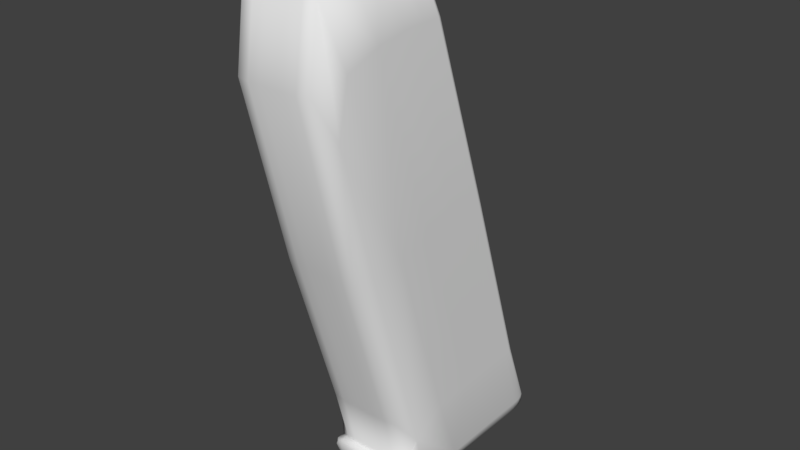 # Source: magazin.blend  (saved by Blender 2.79.0; exported with 4.5.12 LTS)
import bpy
from mathutils import Matrix  # noqa: F401  (used for matrix-valued properties, if any)

bpy.ops.wm.read_factory_settings(use_empty=True)
scene = bpy.context.scene
scene.name = 'Scene'

# ---- collections
col_collection_1 = bpy.data.collections.new('Collection 1'); scene.collection.children.link(col_collection_1)

# ---- world
world_world = bpy.data.worlds.new('World'); scene.world = world_world
world_world.color = (0.05088, 0.05088, 0.05088)
world_world.use_sun_shadow = False
world_world.sun_shadow_jitter_overblur = 0.0
world_world.cycles.sampling_method = 'MANUAL'

# ---- meshes
me_plane = bpy.data.meshes.new('Plane')
me_plane.from_pydata([(0.0172, 0.05584, -0.02491), (-0.004274, 0.0555, -0.02491), (0.03801, -0.07439, -0.02491), (0.06064, -0.07141, -0.02491), (-0.0282, -0.07469, -0.02491), (0.003061, -0.075, -0.02491), (-0.03838, 0.04995, -0.02491), (0.04134, -0.08428, -0.006228), (-0.04393, 0.1776, -0.006228), (-0.03268, -0.07384, -0.006228), (-0.02763, 0.1783, -0.006228), (-0.07734, 0.1674, -0.006228), (-0.01962, -0.08378, -0.006228), (0.06136, -0.0706, -0.006228), (0.007556, -0.0841, -0.006228), (-0.03157, -0.06848, -0.006228), (0.06529, -0.07834, -0.006228), (-0.06166, 0.04522, -0.006228), (0.01829, 0.05581, -0.006228), (0.01829, 0.05581, -0.01869), (-0.06015, 0.04506, -0.01869), (0.06494, -0.0773, -0.01869), (-0.03007, -0.06919, -0.01869), (0.007206, -0.08306, -0.01869), (0.06119, -0.07008, -0.01869), (-0.01959, -0.0828, -0.01869), (-0.07669, 0.1677, -0.01869), (-0.02763, 0.1783, -0.01869), (-0.03137, -0.07378, -0.01869), (-0.04393, 0.1776, -0.01869), (0.04099, -0.08324, -0.01869), (-0.02864, -0.08036, -0.01869), (-0.02669, -0.06862, -0.01869), (-0.02833, -0.06789, -0.006228), (-0.02944, -0.08123, -0.006228), (-0.0223, -0.07558, -0.02491), (-0.02442, 0.1783, -0.01869), (0.05715, -0.08323, -0.01869), (0.0575, -0.08427, -0.006228), (-0.02442, 0.1783, -0.006228), (0.05397, -0.07427, -0.02491), (0.01176, 0.05597, -0.02491), (-0.02228, 0.1782, -0.006228), (-0.02228, 0.1782, -0.01869), (0.06246, -0.0821, -0.01869), (0.06281, -0.08314, -0.006228), (0.05829, -0.07377, -0.02491), (0.01502, 0.05589, -0.02491), (0.0172, 0.05584, 0.02491), (-0.004273, 0.05551, 0.02491), (0.03801, -0.07439, 0.02491), (0.06064, -0.07141, 0.02491), (-0.0282, -0.07469, 0.02491), (0.003061, -0.075, 0.02491), (-0.03838, 0.04995, 0.02491), (0.04134, -0.08428, 0.006228), (-0.04393, 0.1776, 0.006228), (-0.03268, -0.07384, 0.006228), (-0.02763, 0.1783, 0.006228), (-0.07734, 0.1674, 0.006228), (-0.01962, -0.08378, 0.006228), (0.06136, -0.0706, 0.006228), (0.007556, -0.0841, 0.006228), (-0.03157, -0.06848, 0.006228), (0.06529, -0.07834, 0.006228), (-0.06166, 0.04522, 0.006228), (0.01829, 0.05581, 0.006228), (0.01829, 0.05581, 0.01869), (-0.06015, 0.04506, 0.01869), (0.06494, -0.0773, 0.01869), (-0.03007, -0.06919, 0.01869), (0.007206, -0.08306, 0.01869), (0.06119, -0.07008, 0.01869), (-0.01959, -0.0828, 0.01869), (-0.07669, 0.1677, 0.01869), (-0.02763, 0.1783, 0.01869), (-0.03137, -0.07378, 0.01869), (-0.04393, 0.1776, 0.01869), (0.04099, -0.08324, 0.01869), (-0.02864, -0.08036, 0.01869), (-0.02669, -0.06862, 0.01869), (-0.02833, -0.06789, 0.006228), (-0.02944, -0.08123, 0.006228), (-0.0223, -0.07558, 0.02491), (-0.02442, 0.1783, 0.01869), (0.05715, -0.08323, 0.01869), (0.0575, -0.08427, 0.006228), (-0.02442, 0.1783, 0.006228), (0.05397, -0.07427, 0.02491), (0.01176, 0.05597, 0.02491), (-0.02228, 0.1782, 0.006228), (-0.02228, 0.1782, 0.01869), (0.06246, -0.0821, 0.01869), (0.06281, -0.08314, 0.006228), (0.05829, -0.07377, 0.02491), (0.01502, 0.05589, 0.02491), (0.005994, -0.08053, -0.02336), (-0.05395, 0.04621, -0.02336), (-0.01241, 0.1476, -0.02336), (0.06096, -0.07015, -0.02336), (0.05618, -0.08047, -0.02336), (-0.03401, 0.1471, -0.02336), (0.04881, -0.0743, -0.02491), (-0.01395, -0.07539, -0.02491), (0.01802, 0.05582, -0.02336), (0.006662, 0.05588, -0.02491), (0.02612, -0.03801, -0.02491), (0.0478, -0.03717, -0.02491), (-0.02992, -0.07398, -0.02336), (-0.02813, -0.07851, -0.02336), (-0.02477, -0.07072, -0.02336), (0.04007, -0.08051, -0.02336), (-0.06679, 0.1383, -0.02336), (-0.009197, -0.04026, -0.02491), (0.02247, -0.0746, -0.02491), (-0.01973, 0.05386, -0.02491), (0.007556, -0.0841, 1.155e-08), (-0.06166, 0.04522, 3.427e-08), (-0.02228, 0.1782, -1.993e-08), (0.06136, -0.0706, -2.892e-08), (0.0575, -0.08427, -2.347e-08), (-0.04393, 0.1776, -4.61e-09), (0.01829, 0.05581, -2.393e-08), (-0.03268, -0.07384, 3.772e-08), (-0.02944, -0.08123, 3.693e-08), (-0.02833, -0.06789, 3.348e-08), (0.04134, -0.08428, -1.211e-08), (-0.07734, 0.1674, 2.086e-08), (0.0257, -0.08316, -0.01869), (0.05222, -0.08432, -0.006228), (-0.03277, 0.1781, -0.01869), (-0.05936, 0.1747, -0.006228), (-0.03124, -0.07048, -0.01869), (-0.03162, -0.07821, -0.006228), (-0.0116, 0.1476, -0.01869), (-0.08305, 0.1322, -0.006228), (-0.009291, -0.08397, -0.006228), (0.06383, -0.07362, -0.01869), (0.04881, -0.037, -0.006228), (-0.03421, -0.04005, -0.01869), (0.02606, -0.0842, -0.006228), (0.05187, -0.08328, -0.01869), (-0.03277, 0.1781, -0.006228), (-0.0592, 0.1747, -0.01869), (-0.03266, -0.06997, -0.006228), (-0.0305, -0.07758, -0.01869), (-0.0116, 0.1476, -0.006228), (-0.08186, 0.1324, -0.01869), (-0.009546, -0.08294, -0.01869), (0.06413, -0.07453, -0.006228), (0.04876, -0.03687, -0.01869), (-0.03585, -0.03946, -0.006228), (0.01829, 0.05581, -0.01246), (-0.06128, 0.04518, -0.01246), (0.05742, -0.08401, -0.01246), (-0.02792, -0.06807, -0.01246), (0.007469, -0.08384, -0.01246), (0.06132, -0.07047, -0.01246), (-0.02924, -0.08101, -0.01246), (-0.07718, 0.1675, -0.01246), (-0.02228, 0.1782, -0.01246), (-0.03236, -0.07382, -0.01246), (-0.04393, 0.1776, -0.01246), (0.04126, -0.08402, -0.01246), (-0.02025, -0.0805, -0.02336), (-0.02885, -0.07091, -0.02336), (-0.01962, -0.08378, 3.055e-08), (-0.03157, -0.06848, 3.586e-08), (-0.03119, -0.06866, -0.01246), (-0.01962, -0.08354, -0.01246), (-0.0252, -0.08211, -0.01869), (-0.02838, -0.0689, -0.01869), (-0.02995, -0.06818, -0.006228), (-0.02562, -0.08303, -0.006228), (-0.02579, -0.0754, -0.02491), (-0.01778, 0.1477, -0.02336), (0.06124, -0.07949, -0.02336), (0.04201, -0.03775, -0.02491), (-0.02763, 0.1783, -1.616e-08), (0.06281, -0.08314, -2.743e-08), (0.06273, -0.08288, -0.01246), (-0.02763, 0.1783, -0.01246), (-0.02576, 0.1783, -0.01869), (0.05972, -0.08291, -0.01869), (0.06007, -0.08395, -0.006228), (-0.02576, 0.1783, -0.006228), (0.05623, -0.07414, -0.02491), (0.01366, 0.05592, -0.02491), (-0.01456, 0.1477, -0.02336), (0.04556, -0.03771, -0.02491), (-0.02442, 0.1783, -1.844e-08), (-0.02442, 0.1783, -0.01246), (0.06369, -0.0753, -0.02336), (0.06529, -0.07834, -3.013e-08), (0.0652, -0.07808, -0.01246), (-0.02335, 0.1782, -0.006228), (-0.02335, 0.1782, -0.01869), (0.0645, -0.08037, -0.01869), (0.06485, -0.08141, -0.006228), (0.05986, -0.07292, -0.02491), (0.01611, 0.05586, -0.02491), (0.005994, -0.08053, 0.02336), (-0.05395, 0.04621, 0.02336), (-0.01241, 0.1476, 0.02336), (0.06096, -0.07015, 0.02336), (0.05618, -0.08047, 0.02336), (-0.03401, 0.1471, 0.02336), (0.04881, -0.0743, 0.02491), (-0.01395, -0.07539, 0.02491), (0.01802, 0.05582, 0.02336), (0.006662, 0.05588, 0.02491), (0.02612, -0.03801, 0.02491), (0.0478, -0.03717, 0.02491), (-0.02992, -0.07398, 0.02336), (-0.02813, -0.07851, 0.02336), (-0.02477, -0.07072, 0.02336), (0.04007, -0.08051, 0.02336), (-0.06679, 0.1383, 0.02336), (-0.009197, -0.04026, 0.02491), (0.02247, -0.0746, 0.02491), (-0.01973, 0.05386, 0.02491), (0.0257, -0.08316, 0.01869), (0.05222, -0.08432, 0.006228), (-0.03277, 0.1781, 0.01869), (-0.05936, 0.1747, 0.006228), (-0.03124, -0.07048, 0.01869), (-0.03162, -0.07821, 0.006228), (-0.0116, 0.1476, 0.01869), (-0.08305, 0.1322, 0.006228), (-0.009291, -0.08397, 0.006228), (0.06383, -0.07362, 0.01869), (0.04881, -0.037, 0.006228), (-0.03421, -0.04005, 0.01869), (0.02606, -0.0842, 0.006228), (0.05187, -0.08328, 0.01869), (-0.03277, 0.1781, 0.006228), (-0.0592, 0.1747, 0.01869), (-0.03266, -0.06997, 0.006228), (-0.0305, -0.07758, 0.01869), (-0.0116, 0.1476, 0.006228), (-0.08186, 0.1324, 0.01869), (-0.009546, -0.08294, 0.01869), (0.06413, -0.07453, 0.006228), (0.04876, -0.03687, 0.01869), (-0.03585, -0.03946, 0.006228), (0.01829, 0.05581, 0.01246), (-0.06128, 0.04518, 0.01246), (0.05742, -0.08401, 0.01246), (-0.02792, -0.06807, 0.01246), (0.007469, -0.08384, 0.01246), (0.06132, -0.07047, 0.01246), (-0.02924, -0.08101, 0.01246), (-0.07718, 0.1675, 0.01246), (-0.02228, 0.1782, 0.01246), (-0.03236, -0.07382, 0.01246), (-0.04393, 0.1776, 0.01246), (0.04126, -0.08402, 0.01246), (-0.02025, -0.0805, 0.02336), (-0.02885, -0.07091, 0.02336), (-0.03119, -0.06866, 0.01246), (-0.01962, -0.08354, 0.01246), (-0.0252, -0.08211, 0.01869), (-0.02838, -0.0689, 0.01869), (-0.02995, -0.06818, 0.006228), (-0.02562, -0.08303, 0.006228), (-0.02579, -0.0754, 0.02491), (-0.01778, 0.1477, 0.02336), (0.06124, -0.07949, 0.02336), (0.04201, -0.03775, 0.02491), (0.06273, -0.08288, 0.01246), (-0.02763, 0.1783, 0.01246), (-0.02576, 0.1783, 0.01869), (0.05972, -0.08291, 0.01869), (0.06007, -0.08395, 0.006228), (-0.02576, 0.1783, 0.006228), (0.05623, -0.07414, 0.02491), (0.01366, 0.05592, 0.02491), (-0.01456, 0.1477, 0.02336), (0.04556, -0.03771, 0.02491), (-0.02442, 0.1783, 0.01246), (0.06369, -0.0753, 0.02336), (0.0652, -0.07808, 0.01246), (-0.02335, 0.1782, 0.006228), (-0.02335, 0.1782, 0.01869), (0.0645, -0.08037, 0.01869), (0.06485, -0.08141, 0.006228), (0.05986, -0.07292, 0.02491), (0.01611, 0.05586, 0.02491), (-0.01077, -0.08054, -0.02336), (-0.07057, 0.1117, -0.02215), (0.06302, -0.07305, -0.02215), (-0.00413, 0.1238, -0.02215), (0.05093, -0.08051, -0.02336), (-0.02292, 0.1476, -0.02336), (-0.02531, -0.0515, -0.02392), (0.0485, -0.03688, -0.02336), (0.03692, -0.03778, -0.02491), (-0.02955, -0.07682, -0.02215), (-0.03004, -0.07153, -0.02215), (0.02472, -0.0805, -0.02336), (-0.04925, 0.1446, -0.02336), (0.01047, -0.03873, -0.02491), (0.02597, -0.08394, -0.01246), (0.05214, -0.08406, -0.01246), (-0.03277, 0.1781, -0.01246), (-0.05932, 0.1747, -0.01246), (-0.0323, -0.0701, -0.01246), (-0.03134, -0.07805, -0.01246), (-0.0116, 0.1476, -0.01246), (-0.08275, 0.1322, -0.01246), (-0.009355, -0.08371, -0.01246), (0.06406, -0.0743, -0.01246), (0.0488, -0.03697, -0.01246), (-0.03544, -0.03961, -0.01246), (-0.02514, -0.07997, -0.02336), (-0.02695, -0.07088, -0.02336), (-0.02956, -0.06836, -0.01246), (-0.02551, -0.0828, -0.01246), (-0.0159, 0.1477, -0.02336), (0.05867, -0.0802, -0.02336), (0.04401, -0.03777, -0.02491), (0.05998, -0.08369, -0.01246), (-0.02576, 0.1783, -0.01246), (-0.01348, 0.1477, -0.02336), (0.04678, -0.03752, -0.02491), (-0.02335, 0.1782, -0.01246), (0.06316, -0.07799, -0.02336), (0.06476, -0.08115, -0.01246), (-0.01077, -0.08054, 0.02336), (-0.07057, 0.1117, 0.02215), (0.06302, -0.07305, 0.02215), (-0.00413, 0.1238, 0.02215), (0.05093, -0.08051, 0.02336), (-0.02292, 0.1476, 0.02336), (-0.02531, -0.0515, 0.02392), (0.0485, -0.03688, 0.02336), (0.03692, -0.03778, 0.02491), (-0.02955, -0.07682, 0.02215), (-0.03004, -0.07153, 0.02215), (0.02472, -0.0805, 0.02336), (-0.04925, 0.1446, 0.02336), (0.01047, -0.03873, 0.02491), (-0.009291, -0.08397, 2.338e-08), (-0.08305, 0.1322, 3.194e-08), (0.06413, -0.07453, -3.004e-08), (-0.0116, 0.1476, -2.128e-08), (0.05222, -0.08432, -1.974e-08), (-0.03277, 0.1781, -1.253e-08), (-0.03585, -0.03946, 3.306e-08), (0.04881, -0.037, -2.682e-08), (-0.03162, -0.07821, 3.781e-08), (-0.03266, -0.06997, 3.697e-08), (0.02606, -0.0842, -1.397e-09), (-0.05936, 0.1747, 6.799e-09), (0.02597, -0.08394, 0.01246), (0.05214, -0.08406, 0.01246), (-0.03277, 0.1781, 0.01246), (-0.05932, 0.1747, 0.01246), (-0.0323, -0.0701, 0.01246), (-0.03134, -0.07805, 0.01246), (-0.0116, 0.1476, 0.01246), (-0.08275, 0.1322, 0.01246), (-0.009355, -0.08371, 0.01246), (0.06406, -0.0743, 0.01246), (0.0488, -0.03697, 0.01246), (-0.03544, -0.03961, 0.01246), (-0.02514, -0.07997, 0.02336), (-0.02695, -0.07088, 0.02336), (-0.02562, -0.08303, 3.46e-08), (-0.02995, -0.06818, 3.469e-08), (-0.02956, -0.06836, 0.01246), (-0.02551, -0.0828, 0.01246), (-0.0159, 0.1477, 0.02336), (0.05867, -0.0802, 0.02336), (0.04401, -0.03777, 0.02491), (-0.02576, 0.1783, -1.746e-08), (0.06007, -0.08395, -2.533e-08), (0.05998, -0.08369, 0.01246), (-0.02576, 0.1783, 0.01246), (-0.01348, 0.1477, 0.02336), (0.04678, -0.03752, 0.02491), (-0.02335, 0.1782, -1.919e-08), (-0.02335, 0.1782, 0.01246), (0.06316, -0.07799, 0.02336), (0.06485, -0.08141, -2.92e-08), (0.06476, -0.08115, 0.01246)], [], [(0, 107, 324, 200), (0, 200, 323, 98), (0, 98, 291, 104), (0, 104, 295, 107), (1, 106, 301, 115), (1, 115, 300, 101), (1, 101, 293, 105), (1, 105, 296, 106), (2, 111, 299, 114), (2, 114, 301, 106), (2, 106, 296, 102), (2, 102, 292, 111), (3, 192, 326, 199), (3, 199, 324, 107), (3, 107, 295, 99), (3, 99, 290, 192), (4, 165, 315, 174), (4, 174, 314, 109), (4, 109, 297, 108), (4, 108, 298, 165), (5, 96, 288, 103), (5, 103, 294, 113), (5, 113, 301, 114), (5, 114, 299, 96), (6, 113, 294, 97), (6, 97, 289, 112), (6, 112, 300, 115), (6, 115, 301, 113), (7, 140, 302, 163), (7, 163, 303, 129), (7, 129, 346, 126), (7, 126, 352, 140), (8, 142, 304, 162), (8, 162, 305, 131), (8, 131, 353, 121), (8, 121, 347, 142), (9, 144, 306, 161), (9, 161, 307, 133), (9, 133, 350, 123), (9, 123, 351, 144), (10, 185, 322, 181), (10, 181, 304, 142), (10, 142, 347, 178), (10, 178, 375, 185), (11, 131, 305, 159), (11, 159, 309, 135), (11, 135, 343, 127), (11, 127, 353, 131), (12, 173, 317, 169), (12, 169, 310, 136), (12, 136, 342, 166), (12, 166, 368, 173), (13, 149, 311, 157), (13, 157, 312, 138), (13, 138, 349, 119), (13, 119, 344, 149), (14, 136, 310, 156), (14, 156, 302, 140), (14, 140, 352, 116), (14, 116, 342, 136), (15, 172, 316, 168), (15, 168, 306, 144), (15, 144, 351, 167), (15, 167, 369, 172), (16, 198, 327, 194), (16, 194, 311, 149), (16, 149, 344, 193), (16, 193, 384, 198), (17, 135, 309, 153), (17, 153, 313, 151), (17, 151, 348, 117), (17, 117, 343, 135), (18, 138, 312, 152), (18, 152, 308, 146), (18, 146, 345, 122), (18, 122, 349, 138), (19, 150, 295, 104), (19, 104, 291, 134), (19, 134, 308, 152), (19, 152, 312, 150), (20, 147, 289, 97), (20, 97, 294, 139), (20, 139, 313, 153), (20, 153, 309, 147), (21, 197, 326, 192), (21, 192, 290, 137), (21, 137, 311, 194), (21, 194, 327, 197), (22, 171, 315, 165), (22, 165, 298, 132), (22, 132, 306, 168), (22, 168, 316, 171), (23, 148, 288, 96), (23, 96, 299, 128), (23, 128, 302, 156), (23, 156, 310, 148), (24, 137, 290, 99), (24, 99, 295, 150), (24, 150, 312, 157), (24, 157, 311, 137), (25, 170, 314, 164), (25, 164, 288, 148), (25, 148, 310, 169), (25, 169, 317, 170), (26, 143, 300, 112), (26, 112, 289, 147), (26, 147, 309, 159), (26, 159, 305, 143), (27, 182, 318, 175), (27, 175, 293, 130), (27, 130, 304, 181), (27, 181, 322, 182), (28, 132, 298, 108), (28, 108, 297, 145), (28, 145, 307, 161), (28, 161, 306, 132), (29, 130, 293, 101), (29, 101, 300, 143), (29, 143, 305, 162), (29, 162, 304, 130), (30, 128, 299, 111), (30, 111, 292, 141), (30, 141, 303, 163), (30, 163, 302, 128), (31, 145, 297, 109), (31, 109, 314, 170), (31, 170, 317, 158), (31, 158, 307, 145), (32, 139, 294, 110), (32, 110, 315, 171), (32, 171, 316, 155), (32, 155, 313, 139), (33, 151, 313, 155), (33, 155, 316, 172), (33, 172, 369, 125), (33, 125, 348, 151), (34, 133, 307, 158), (34, 158, 317, 173), (34, 173, 368, 124), (34, 124, 350, 133), (35, 110, 294, 103), (35, 103, 288, 164), (35, 164, 314, 174), (35, 174, 315, 110), (36, 196, 323, 188), (36, 188, 318, 182), (36, 182, 322, 191), (36, 191, 325, 196), (37, 141, 292, 100), (37, 100, 319, 183), (37, 183, 321, 154), (37, 154, 303, 141), (38, 129, 303, 154), (38, 154, 321, 184), (38, 184, 376, 120), (38, 120, 346, 129), (39, 195, 325, 191), (39, 191, 322, 185), (39, 185, 375, 190), (39, 190, 381, 195), (40, 100, 292, 102), (40, 102, 296, 177), (40, 177, 320, 186), (40, 186, 319, 100), (41, 177, 296, 105), (41, 105, 293, 175), (41, 175, 318, 187), (41, 187, 320, 177), (42, 146, 308, 160), (42, 160, 325, 195), (42, 195, 381, 118), (42, 118, 345, 146), (43, 134, 291, 98), (43, 98, 323, 196), (43, 196, 325, 160), (43, 160, 308, 134), (44, 183, 319, 176), (44, 176, 326, 197), (44, 197, 327, 180), (44, 180, 321, 183), (45, 184, 321, 180), (45, 180, 327, 198), (45, 198, 384, 179), (45, 179, 376, 184), (46, 176, 319, 186), (46, 186, 320, 189), (46, 189, 324, 199), (46, 199, 326, 176), (47, 189, 320, 187), (47, 187, 318, 188), (47, 188, 323, 200), (47, 200, 324, 189), (48, 287, 380, 212), (48, 212, 335, 209), (48, 209, 331, 203), (48, 203, 379, 287), (49, 220, 341, 211), (49, 211, 336, 210), (49, 210, 333, 206), (49, 206, 340, 220), (50, 219, 339, 216), (50, 216, 332, 207), (50, 207, 336, 211), (50, 211, 341, 219), (51, 286, 383, 280), (51, 280, 330, 204), (51, 204, 335, 212), (51, 212, 380, 286), (52, 265, 367, 258), (52, 258, 338, 213), (52, 213, 337, 214), (52, 214, 366, 265), (53, 208, 328, 201), (53, 201, 339, 219), (53, 219, 341, 218), (53, 218, 334, 208), (54, 202, 334, 218), (54, 218, 341, 220), (54, 220, 340, 217), (54, 217, 329, 202), (55, 256, 354, 233), (55, 233, 352, 126), (55, 126, 346, 222), (55, 222, 355, 256), (56, 255, 356, 235), (56, 235, 347, 121), (56, 121, 353, 224), (56, 224, 357, 255), (57, 254, 358, 237), (57, 237, 351, 123), (57, 123, 350, 226), (57, 226, 359, 254), (58, 270, 378, 274), (58, 274, 375, 178), (58, 178, 347, 235), (58, 235, 356, 270), (59, 252, 357, 224), (59, 224, 353, 127), (59, 127, 343, 228), (59, 228, 361, 252), (60, 260, 371, 264), (60, 264, 368, 166), (60, 166, 342, 229), (60, 229, 362, 260), (61, 250, 363, 242), (61, 242, 344, 119), (61, 119, 349, 231), (61, 231, 364, 250), (62, 249, 362, 229), (62, 229, 342, 116), (62, 116, 352, 233), (62, 233, 354, 249), (63, 259, 370, 263), (63, 263, 369, 167), (63, 167, 351, 237), (63, 237, 358, 259), (64, 281, 385, 285), (64, 285, 384, 193), (64, 193, 344, 242), (64, 242, 363, 281), (65, 246, 361, 228), (65, 228, 343, 117), (65, 117, 348, 244), (65, 244, 365, 246), (66, 245, 364, 231), (66, 231, 349, 122), (66, 122, 345, 239), (66, 239, 360, 245), (67, 209, 335, 243), (67, 243, 364, 245), (67, 245, 360, 227), (67, 227, 331, 209), (68, 202, 329, 240), (68, 240, 361, 246), (68, 246, 365, 232), (68, 232, 334, 202), (69, 280, 383, 284), (69, 284, 385, 281), (69, 281, 363, 230), (69, 230, 330, 280), (70, 258, 367, 262), (70, 262, 370, 259), (70, 259, 358, 225), (70, 225, 338, 258), (71, 201, 328, 241), (71, 241, 362, 249), (71, 249, 354, 221), (71, 221, 339, 201), (72, 204, 330, 230), (72, 230, 363, 250), (72, 250, 364, 243), (72, 243, 335, 204), (73, 257, 366, 261), (73, 261, 371, 260), (73, 260, 362, 241), (73, 241, 328, 257), (74, 217, 340, 236), (74, 236, 357, 252), (74, 252, 361, 240), (74, 240, 329, 217), (75, 266, 372, 271), (75, 271, 378, 270), (75, 270, 356, 223), (75, 223, 333, 266), (76, 213, 338, 225), (76, 225, 358, 254), (76, 254, 359, 238), (76, 238, 337, 213), (77, 206, 333, 223), (77, 223, 356, 255), (77, 255, 357, 236), (77, 236, 340, 206), (78, 216, 339, 221), (78, 221, 354, 256), (78, 256, 355, 234), (78, 234, 332, 216), (79, 214, 337, 238), (79, 238, 359, 251), (79, 251, 371, 261), (79, 261, 366, 214), (80, 215, 334, 232), (80, 232, 365, 248), (80, 248, 370, 262), (80, 262, 367, 215), (81, 248, 365, 244), (81, 244, 348, 125), (81, 125, 369, 263), (81, 263, 370, 248), (82, 251, 359, 226), (82, 226, 350, 124), (82, 124, 368, 264), (82, 264, 371, 251), (83, 208, 334, 215), (83, 215, 367, 265), (83, 265, 366, 257), (83, 257, 328, 208), (84, 277, 379, 283), (84, 283, 382, 279), (84, 279, 378, 271), (84, 271, 372, 277), (85, 205, 332, 234), (85, 234, 355, 247), (85, 247, 377, 272), (85, 272, 373, 205), (86, 247, 355, 222), (86, 222, 346, 120), (86, 120, 376, 273), (86, 273, 377, 247), (87, 279, 382, 282), (87, 282, 381, 190), (87, 190, 375, 274), (87, 274, 378, 279), (88, 207, 332, 205), (88, 205, 373, 275), (88, 275, 374, 268), (88, 268, 336, 207), (89, 210, 336, 268), (89, 268, 374, 276), (89, 276, 372, 266), (89, 266, 333, 210), (90, 253, 360, 239), (90, 239, 345, 118), (90, 118, 381, 282), (90, 282, 382, 253), (91, 203, 331, 227), (91, 227, 360, 253), (91, 253, 382, 283), (91, 283, 379, 203), (92, 267, 373, 272), (92, 272, 377, 269), (92, 269, 385, 284), (92, 284, 383, 267), (93, 269, 377, 273), (93, 273, 376, 179), (93, 179, 384, 285), (93, 285, 385, 269), (94, 275, 373, 267), (94, 267, 383, 286), (94, 286, 380, 278), (94, 278, 374, 275), (95, 276, 374, 278), (95, 278, 380, 287), (95, 287, 379, 277), (95, 277, 372, 276)])
me_plane.polygons.foreach_set('use_smooth', [True] * 384)
_uv = me_plane.uv_layers.new(name='UVMap')
_uv.uv.foreach_set('vector', [0.1533, 0.9543, 0.05161, 0.9646, 0.05146, 0.9632, 0.1538, 0.9525, 0.1533, 0.9543, 0.1538, 0.9525, 0.2482, 0.94, 0.2481, 0.9412, 0.1533, 0.9543, 0.2481, 0.9412, 0.2234, 0.9464, 0.1533, 0.9561, 0.1533, 0.9543, 0.1533, 0.9561, 0.05188, 0.9664, 0.05161, 0.9646, 0.158, 0.9306, 0.05528, 0.9407, 0.05775, 0.9236, 0.1599, 0.9144, 0.158, 0.9306, 0.1599, 0.9144, 0.2516, 0.9071, 0.2507, 0.921, 0.158, 0.9306, 0.2507, 0.921, 0.2494, 0.9311, 0.156, 0.9419, 0.158, 0.9306, 0.156, 0.9419, 0.05332, 0.9523, 0.05528, 0.9407, 0.01299, 0.9454, 0.005716, 0.9462, 0.009289, 0.9299, 0.01623, 0.9288, 0.01299, 0.9454, 0.01623, 0.9288, 0.05775, 0.9236, 0.05528, 0.9407, 0.01299, 0.9454, 0.05528, 0.9407, 0.05332, 0.9523, 0.01065, 0.9571, 0.01299, 0.9454, 0.01065, 0.9571, 0.003154, 0.958, 0.005716, 0.9462, 0.01134, 0.9704, 0.006693, 0.973, 0.003739, 0.9722, 0.009879, 0.9693, 0.01134, 0.9704, 0.009879, 0.9693, 0.05146, 0.9632, 0.05161, 0.9646, 0.01134, 0.9704, 0.05161, 0.9646, 0.05188, 0.9664, 0.01268, 0.9721, 0.01134, 0.9704, 0.01268, 0.9721, 0.009165, 0.974, 0.006693, 0.973, 0.02294, 0.8753, 0.02604, 0.8739, 0.02693, 0.8756, 0.02239, 0.8776, 0.02294, 0.8753, 0.02239, 0.8776, 0.01741, 0.8779, 0.01901, 0.8748, 0.02294, 0.8753, 0.01901, 0.8748, 0.02074, 0.8728, 0.02345, 0.8733, 0.02294, 0.8753, 0.02345, 0.8733, 0.02551, 0.8725, 0.02604, 0.8739, 0.01971, 0.9082, 0.01311, 0.9102, 0.01583, 0.8926, 0.02189, 0.8899, 0.01971, 0.9082, 0.02189, 0.8899, 0.05121, 0.8808, 0.06029, 0.9016, 0.01971, 0.9082, 0.06029, 0.9016, 0.05775, 0.9236, 0.01623, 0.9288, 0.01971, 0.9082, 0.01623, 0.9288, 0.009289, 0.9299, 0.01311, 0.9102, 0.1606, 0.8942, 0.06029, 0.9016, 0.05121, 0.8808, 0.1611, 0.8769, 0.1606, 0.8942, 0.1611, 0.8769, 0.2289, 0.8797, 0.2512, 0.8902, 0.1606, 0.8942, 0.2512, 0.8902, 0.2516, 0.9071, 0.1599, 0.9144, 0.1606, 0.8942, 0.1599, 0.9144, 0.05775, 0.9236, 0.06029, 0.9016, 0.7492, 0.3457, 0.7333, 0.3456, 0.7332, 0.3391, 0.7491, 0.3392, 0.7492, 0.3457, 0.7491, 0.3392, 0.7603, 0.3393, 0.7604, 0.3457, 0.7492, 0.3457, 0.7604, 0.3457, 0.7604, 0.3521, 0.7492, 0.3521, 0.7492, 0.3457, 0.7492, 0.3521, 0.7333, 0.3521, 0.7333, 0.3456, 0.2878, 0.9173, 0.2873, 0.9276, 0.2815, 0.9265, 0.2825, 0.917, 0.2878, 0.9173, 0.2825, 0.917, 0.2826, 0.9041, 0.2878, 0.9037, 0.2878, 0.9173, 0.2878, 0.9037, 0.2933, 0.9036, 0.2933, 0.9174, 0.2878, 0.9173, 0.2933, 0.9174, 0.2933, 0.928, 0.2873, 0.9276, 0.02457, 0.8565, 0.02867, 0.8569, 0.02787, 0.8633, 0.02407, 0.8629, 0.02457, 0.8565, 0.02407, 0.8629, 0.01959, 0.8628, 0.01977, 0.8562, 0.02457, 0.8565, 0.01977, 0.8562, 0.02017, 0.8495, 0.02511, 0.8498, 0.02457, 0.8565, 0.02511, 0.8498, 0.02935, 0.8502, 0.02867, 0.8569, 0.2865, 0.9328, 0.286, 0.9348, 0.2801, 0.9328, 0.2806, 0.9311, 0.2865, 0.9328, 0.2806, 0.9311, 0.2815, 0.9265, 0.2873, 0.9276, 0.2865, 0.9328, 0.2873, 0.9276, 0.2933, 0.928, 0.2933, 0.9339, 0.2865, 0.9328, 0.2933, 0.9339, 0.2933, 0.9361, 0.286, 0.9348, 0.2855, 0.8849, 0.2878, 0.9037, 0.2826, 0.9041, 0.2798, 0.8882, 0.2855, 0.8849, 0.2798, 0.8882, 0.2537, 0.8685, 0.256, 0.8624, 0.2855, 0.8849, 0.256, 0.8624, 0.2586, 0.8559, 0.2933, 0.8812, 0.2855, 0.8849, 0.2933, 0.8812, 0.2933, 0.9036, 0.2878, 0.9037, 0.6858, 0.3456, 0.6795, 0.3456, 0.6797, 0.3392, 0.6858, 0.3392, 0.6858, 0.3456, 0.6858, 0.3392, 0.6964, 0.3391, 0.6965, 0.3456, 0.6858, 0.3456, 0.6965, 0.3456, 0.6965, 0.3521, 0.6858, 0.3521, 0.6858, 0.3456, 0.6858, 0.3521, 0.6795, 0.3521, 0.6795, 0.3456, 0.01429, 0.991, 0.008857, 0.9916, 0.008368, 0.9846, 0.01362, 0.9841, 0.01429, 0.991, 0.01362, 0.9841, 0.05307, 0.9783, 0.05388, 0.985, 0.01429, 0.991, 0.05388, 0.985, 0.05479, 0.9917, 0.01521, 0.998, 0.01429, 0.991, 0.01521, 0.998, 0.009727, 0.9987, 0.008857, 0.9916, 0.714, 0.3456, 0.6965, 0.3456, 0.6964, 0.3391, 0.7139, 0.3391, 0.714, 0.3456, 0.7139, 0.3391, 0.7332, 0.3391, 0.7333, 0.3456, 0.714, 0.3456, 0.7333, 0.3456, 0.7333, 0.3521, 0.714, 0.3521, 0.714, 0.3456, 0.714, 0.3521, 0.6965, 0.3521, 0.6965, 0.3456, 0.03062, 0.8571, 0.0324, 0.8574, 0.03144, 0.8642, 0.02972, 0.8637, 0.03062, 0.8571, 0.02972, 0.8637, 0.02787, 0.8633, 0.02867, 0.8569, 0.03062, 0.8571, 0.02867, 0.8569, 0.02935, 0.8502, 0.03136, 0.8504, 0.03062, 0.8571, 0.03136, 0.8504, 0.03314, 0.8506, 0.0324, 0.8574, 0.004319, 0.9922, 0.0007472, 0.9925, 0.000303, 0.9853, 0.00389, 0.985, 0.004319, 0.9922, 0.00389, 0.985, 0.008368, 0.9846, 0.008857, 0.9916, 0.004319, 0.9922, 0.008857, 0.9916, 0.009727, 0.9987, 0.005154, 0.9993, 0.004319, 0.9922, 0.005154, 0.9993, 0.001583, 0.9997, 0.0007472, 0.9925, 0.1626, 0.8551, 0.256, 0.8624, 0.2537, 0.8685, 0.1623, 0.8618, 0.1626, 0.8551, 0.1623, 0.8618, 0.06668, 0.8654, 0.06692, 0.8585, 0.1626, 0.8551, 0.06692, 0.8585, 0.06691, 0.8517, 0.1627, 0.8484, 0.1626, 0.8551, 0.1627, 0.8484, 0.2586, 0.8559, 0.256, 0.8624, 0.1554, 0.9737, 0.05388, 0.985, 0.05307, 0.9783, 0.1546, 0.9672, 0.1554, 0.9737, 0.1546, 0.9672, 0.2521, 0.9521, 0.2549, 0.9586, 0.1554, 0.9737, 0.2549, 0.9586, 0.2577, 0.9652, 0.1563, 0.9802, 0.1554, 0.9737, 0.1563, 0.9802, 0.05479, 0.9917, 0.05388, 0.985, 0.1538, 0.9608, 0.05238, 0.9715, 0.05188, 0.9664, 0.1533, 0.9561, 0.1538, 0.9608, 0.1533, 0.9561, 0.2234, 0.9464, 0.2496, 0.9461, 0.1538, 0.9608, 0.2496, 0.9461, 0.2521, 0.9521, 0.1546, 0.9672, 0.1538, 0.9608, 0.1546, 0.9672, 0.05307, 0.9783, 0.05238, 0.9715, 0.1618, 0.8686, 0.2517, 0.8743, 0.2289, 0.8797, 0.1611, 0.8769, 0.1618, 0.8686, 0.1611, 0.8769, 0.05121, 0.8808, 0.06591, 0.8723, 0.1618, 0.8686, 0.06591, 0.8723, 0.06668, 0.8654, 0.1623, 0.8618, 0.1618, 0.8686, 0.1623, 0.8618, 0.2537, 0.8685, 0.2517, 0.8743, 0.004341, 0.978, 0.000766, 0.9779, 0.003739, 0.9722, 0.006693, 0.973, 0.004341, 0.978, 0.006693, 0.973, 0.009165, 0.974, 0.008569, 0.9777, 0.004341, 0.978, 0.008569, 0.9777, 0.008368, 0.9846, 0.00389, 0.985, 0.004341, 0.978, 0.00389, 0.985, 0.000303, 0.9853, 0.000766, 0.9779, 0.02836, 0.8699, 0.0299, 0.8709, 0.02693, 0.8756, 0.02604, 0.8739, 0.02836, 0.8699, 0.02604, 0.8739, 0.02551, 0.8725, 0.02677, 0.8694, 0.02836, 0.8699, 0.02677, 0.8694, 0.02787, 0.8633, 0.02972, 0.8637, 0.02836, 0.8699, 0.02972, 0.8637, 0.03144, 0.8642, 0.0299, 0.8709, 0.7136, 0.3325, 0.6961, 0.3326, 0.6947, 0.3271, 0.7123, 0.327, 0.7136, 0.3325, 0.7123, 0.327, 0.732, 0.3269, 0.733, 0.3325, 0.7136, 0.3325, 0.733, 0.3325, 0.7332, 0.3391, 0.7139, 0.3391, 0.7136, 0.3325, 0.7139, 0.3391, 0.6964, 0.3391, 0.6961, 0.3326, 0.01332, 0.9772, 0.008569, 0.9777, 0.009165, 0.974, 0.01268, 0.9721, 0.01332, 0.9772, 0.01268, 0.9721, 0.05188, 0.9664, 0.05238, 0.9715, 0.01332, 0.9772, 0.05238, 0.9715, 0.05307, 0.9783, 0.01362, 0.9841, 0.01332, 0.9772, 0.01362, 0.9841, 0.008368, 0.9846, 0.008569, 0.9777, 0.6857, 0.3328, 0.68, 0.3328, 0.6796, 0.3275, 0.6848, 0.3274, 0.6857, 0.3328, 0.6848, 0.3274, 0.6947, 0.3271, 0.6961, 0.3326, 0.6857, 0.3328, 0.6961, 0.3326, 0.6964, 0.3391, 0.6858, 0.3392, 0.6857, 0.3328, 0.6858, 0.3392, 0.6797, 0.3392, 0.68, 0.3328, 0.2753, 0.8914, 0.2775, 0.9047, 0.2516, 0.9071, 0.2512, 0.8902, 0.2753, 0.8914, 0.2512, 0.8902, 0.2289, 0.8797, 0.2517, 0.8743, 0.2753, 0.8914, 0.2517, 0.8743, 0.2537, 0.8685, 0.2798, 0.8882, 0.2753, 0.8914, 0.2798, 0.8882, 0.2826, 0.9041, 0.2775, 0.9047, 0.2752, 0.9295, 0.2749, 0.931, 0.2486, 0.9375, 0.2488, 0.9358, 0.2752, 0.9295, 0.2488, 0.9358, 0.2494, 0.9311, 0.2761, 0.9254, 0.2752, 0.9295, 0.2761, 0.9254, 0.2815, 0.9265, 0.2806, 0.9311, 0.2752, 0.9295, 0.2806, 0.9311, 0.2801, 0.9328, 0.2749, 0.931, 0.02369, 0.8691, 0.02677, 0.8694, 0.02551, 0.8725, 0.02345, 0.8733, 0.02369, 0.8691, 0.02345, 0.8733, 0.02074, 0.8728, 0.01993, 0.8692, 0.02369, 0.8691, 0.01993, 0.8692, 0.01959, 0.8628, 0.02407, 0.8629, 0.02369, 0.8691, 0.02407, 0.8629, 0.02787, 0.8633, 0.02677, 0.8694, 0.2773, 0.9166, 0.2761, 0.9254, 0.2494, 0.9311, 0.2507, 0.921, 0.2773, 0.9166, 0.2507, 0.921, 0.2516, 0.9071, 0.2775, 0.9047, 0.2773, 0.9166, 0.2775, 0.9047, 0.2826, 0.9041, 0.2825, 0.917, 0.2773, 0.9166, 0.2825, 0.917, 0.2815, 0.9265, 0.2761, 0.9254, 0.7489, 0.3327, 0.733, 0.3325, 0.732, 0.3269, 0.748, 0.327, 0.7489, 0.3327, 0.748, 0.327, 0.7594, 0.3272, 0.7602, 0.3329, 0.7489, 0.3327, 0.7602, 0.3329, 0.7603, 0.3393, 0.7491, 0.3392, 0.7489, 0.3327, 0.7491, 0.3392, 0.7332, 0.3391, 0.733, 0.3325, 0.01636, 0.8698, 0.01993, 0.8692, 0.02074, 0.8728, 0.01901, 0.8748, 0.676, 0.3325, 0.6761, 0.3272, 0.6796, 0.3275, 0.68, 0.3328, 0.676, 0.3325, 0.68, 0.3328, 0.6797, 0.3392, 0.6754, 0.339, 0.01636, 0.8698, 0.0157, 0.8629, 0.01959, 0.8628, 0.01993, 0.8692, 0.03153, 0.872, 0.06591, 0.8723, 0.05121, 0.8808, 0.02809, 0.8778, 0.03153, 0.872, 0.02809, 0.8778, 0.02693, 0.8756, 0.0299, 0.8709, 0.03153, 0.872, 0.0299, 0.8709, 0.03144, 0.8642, 0.03322, 0.8647, 0.03153, 0.872, 0.03322, 0.8647, 0.06668, 0.8654, 0.06591, 0.8723, 0.03421, 0.8577, 0.06692, 0.8585, 0.06668, 0.8654, 0.03322, 0.8647, 0.03421, 0.8577, 0.03322, 0.8647, 0.03144, 0.8642, 0.0324, 0.8574, 0.03421, 0.8577, 0.0324, 0.8574, 0.03314, 0.8506, 0.03491, 0.8508, 0.03421, 0.8577, 0.03491, 0.8508, 0.06691, 0.8517, 0.06692, 0.8585, 0.01575, 0.8561, 0.01977, 0.8562, 0.01959, 0.8628, 0.0157, 0.8629, 0.6752, 0.3455, 0.6754, 0.339, 0.6797, 0.3392, 0.6795, 0.3456, 0.6752, 0.3455, 0.6795, 0.3456, 0.6795, 0.3521, 0.6751, 0.3521, 0.01575, 0.8561, 0.01609, 0.8492, 0.02017, 0.8495, 0.01977, 0.8562, 0.02222, 0.8811, 0.02809, 0.8778, 0.05121, 0.8808, 0.02189, 0.8899, 0.02222, 0.8811, 0.02189, 0.8899, 0.01583, 0.8926, 0.01673, 0.8829, 0.02222, 0.8811, 0.01673, 0.8829, 0.01741, 0.8779, 0.02239, 0.8776, 0.02222, 0.8811, 0.02239, 0.8776, 0.02693, 0.8756, 0.02809, 0.8778, 0.2746, 0.9321, 0.2744, 0.933, 0.2482, 0.94, 0.2484, 0.9389, 0.2746, 0.9321, 0.2484, 0.9389, 0.2486, 0.9375, 0.2749, 0.931, 0.2746, 0.9321, 0.2749, 0.931, 0.2801, 0.9328, 0.2797, 0.934, 0.2746, 0.9321, 0.2797, 0.934, 0.2793, 0.935, 0.2744, 0.933, 0.7655, 0.3331, 0.7602, 0.3329, 0.7594, 0.3272, 0.7649, 0.3275, 0.7655, 0.3331, 0.7649, 0.3275, 0.7675, 0.3275, 0.7681, 0.3331, 0.7655, 0.3331, 0.7681, 0.3331, 0.7683, 0.3393, 0.7657, 0.3394, 0.7655, 0.3331, 0.7657, 0.3394, 0.7603, 0.3393, 0.7602, 0.3329, 0.7658, 0.3457, 0.7604, 0.3457, 0.7603, 0.3393, 0.7657, 0.3394, 0.7658, 0.3457, 0.7657, 0.3394, 0.7683, 0.3393, 0.7685, 0.3457, 0.7658, 0.3457, 0.7685, 0.3457, 0.7685, 0.3521, 0.7659, 0.3521, 0.7658, 0.3457, 0.7659, 0.3521, 0.7604, 0.3521, 0.7604, 0.3457, 0.2856, 0.9362, 0.2853, 0.9374, 0.2793, 0.935, 0.2797, 0.934, 0.2856, 0.9362, 0.2797, 0.934, 0.2801, 0.9328, 0.286, 0.9348, 0.2856, 0.9362, 0.286, 0.9348, 0.2933, 0.9361, 0.2933, 0.9379, 0.2856, 0.9362, 0.2933, 0.9379, 0.2933, 0.9394, 0.2853, 0.9374, 0.009584, 0.9627, 0.002123, 0.9639, 0.003154, 0.958, 0.01065, 0.9571, 0.009584, 0.9627, 0.01065, 0.9571, 0.05332, 0.9523, 0.0523, 0.9578, 0.009584, 0.9627, 0.0523, 0.9578, 0.05185, 0.9599, 0.009265, 0.9651, 0.009584, 0.9627, 0.009265, 0.9651, 0.001982, 0.9668, 0.002123, 0.9639, 0.155, 0.947, 0.0523, 0.9578, 0.05332, 0.9523, 0.156, 0.9419, 0.155, 0.947, 0.156, 0.9419, 0.2494, 0.9311, 0.2488, 0.9358, 0.155, 0.947, 0.2488, 0.9358, 0.2486, 0.9375, 0.1546, 0.9489, 0.155, 0.947, 0.1546, 0.9489, 0.05185, 0.9599, 0.0523, 0.9578, 0.2849, 0.9386, 0.2549, 0.9586, 0.2521, 0.9521, 0.2789, 0.9359, 0.2849, 0.9386, 0.2789, 0.9359, 0.2793, 0.935, 0.2853, 0.9374, 0.2849, 0.9386, 0.2853, 0.9374, 0.2933, 0.9394, 0.2933, 0.9412, 0.2849, 0.9386, 0.2933, 0.9412, 0.2577, 0.9652, 0.2549, 0.9586, 0.2743, 0.9338, 0.2496, 0.9461, 0.2234, 0.9464, 0.2481, 0.9412, 0.2743, 0.9338, 0.2481, 0.9412, 0.2482, 0.94, 0.2744, 0.933, 0.2743, 0.9338, 0.2744, 0.933, 0.2793, 0.935, 0.2789, 0.9359, 0.2743, 0.9338, 0.2789, 0.9359, 0.2521, 0.9521, 0.2496, 0.9461, 0.7709, 0.333, 0.7681, 0.3331, 0.7675, 0.3275, 0.7703, 0.3274, 0.7709, 0.333, 0.7703, 0.3274, 0.7728, 0.3269, 0.7736, 0.3325, 0.7709, 0.333, 0.7736, 0.3325, 0.774, 0.339, 0.7712, 0.3392, 0.7709, 0.333, 0.7712, 0.3392, 0.7683, 0.3393, 0.7681, 0.3331, 0.7714, 0.3456, 0.7685, 0.3457, 0.7683, 0.3393, 0.7712, 0.3392, 0.7714, 0.3456, 0.7712, 0.3392, 0.774, 0.339, 0.7742, 0.3455, 0.7714, 0.3456, 0.7742, 0.3455, 0.7743, 0.3521, 0.7715, 0.3521, 0.7714, 0.3456, 0.7715, 0.3521, 0.7685, 0.3521, 0.7685, 0.3457, 0.009268, 0.9674, 0.002353, 0.9698, 0.001982, 0.9668, 0.009265, 0.9651, 0.009268, 0.9674, 0.009265, 0.9651, 0.05185, 0.9599, 0.05156, 0.9617, 0.009268, 0.9674, 0.05156, 0.9617, 0.05146, 0.9632, 0.009879, 0.9693, 0.009268, 0.9674, 0.009879, 0.9693, 0.003739, 0.9722, 0.002353, 0.9698, 0.1542, 0.9507, 0.05156, 0.9617, 0.05185, 0.9599, 0.1546, 0.9489, 0.1542, 0.9507, 0.1546, 0.9489, 0.2486, 0.9375, 0.2484, 0.9389, 0.1542, 0.9507, 0.2484, 0.9389, 0.2482, 0.94, 0.1538, 0.9525, 0.1542, 0.9507, 0.1538, 0.9525, 0.05146, 0.9632, 0.05156, 0.9617, 0.4333, 0.9543, 0.4329, 0.9525, 0.5352, 0.9632, 0.5351, 0.9646, 0.4333, 0.9543, 0.5351, 0.9646, 0.5348, 0.9664, 0.4333, 0.9561, 0.4333, 0.9543, 0.4333, 0.9561, 0.3632, 0.9464, 0.3385, 0.9412, 0.4333, 0.9543, 0.3385, 0.9412, 0.3384, 0.94, 0.4329, 0.9525, 0.4286, 0.9306, 0.4267, 0.9144, 0.5289, 0.9236, 0.5314, 0.9407, 0.4286, 0.9306, 0.5314, 0.9407, 0.5334, 0.9523, 0.4306, 0.9419, 0.4286, 0.9306, 0.4306, 0.9419, 0.3372, 0.9311, 0.3359, 0.921, 0.4286, 0.9306, 0.3359, 0.921, 0.335, 0.9071, 0.4267, 0.9144, 0.5737, 0.9454, 0.5705, 0.9288, 0.5774, 0.9298, 0.581, 0.9461, 0.5737, 0.9454, 0.581, 0.9461, 0.5836, 0.958, 0.5761, 0.957, 0.5737, 0.9454, 0.5761, 0.957, 0.5334, 0.9523, 0.5314, 0.9407, 0.5737, 0.9454, 0.5314, 0.9407, 0.5289, 0.9236, 0.5705, 0.9288, 0.5754, 0.9704, 0.5768, 0.9693, 0.583, 0.9722, 0.58, 0.973, 0.5754, 0.9704, 0.58, 0.973, 0.5775, 0.974, 0.574, 0.9721, 0.5754, 0.9704, 0.574, 0.9721, 0.5348, 0.9664, 0.5351, 0.9646, 0.5754, 0.9704, 0.5351, 0.9646, 0.5352, 0.9632, 0.5768, 0.9693, 0.5637, 0.8752, 0.5643, 0.8775, 0.5597, 0.8755, 0.5606, 0.8738, 0.5637, 0.8752, 0.5606, 0.8738, 0.5612, 0.8724, 0.5632, 0.8733, 0.5637, 0.8752, 0.5632, 0.8733, 0.5659, 0.8727, 0.5677, 0.8747, 0.5637, 0.8752, 0.5677, 0.8747, 0.5693, 0.8779, 0.5643, 0.8775, 0.567, 0.9081, 0.5648, 0.8898, 0.5709, 0.8926, 0.5736, 0.9102, 0.567, 0.9081, 0.5736, 0.9102, 0.5774, 0.9298, 0.5705, 0.9288, 0.567, 0.9081, 0.5705, 0.9288, 0.5289, 0.9236, 0.5264, 0.9016, 0.567, 0.9081, 0.5264, 0.9016, 0.5355, 0.8808, 0.5648, 0.8898, 0.426, 0.8941, 0.4255, 0.8769, 0.5355, 0.8808, 0.5264, 0.9016, 0.426, 0.8941, 0.5264, 0.9016, 0.5289, 0.9236, 0.4267, 0.9144, 0.426, 0.8941, 0.4267, 0.9144, 0.335, 0.9071, 0.3354, 0.8902, 0.426, 0.8941, 0.3354, 0.8902, 0.3577, 0.8797, 0.4255, 0.8769, 0.7492, 0.3586, 0.7491, 0.365, 0.7332, 0.3651, 0.7333, 0.3586, 0.7492, 0.3586, 0.7333, 0.3586, 0.7333, 0.3521, 0.7492, 0.3521, 0.7492, 0.3586, 0.7492, 0.3521, 0.7604, 0.3521, 0.7604, 0.3585, 0.7492, 0.3586, 0.7604, 0.3585, 0.7603, 0.3649, 0.7491, 0.365, 0.2987, 0.9173, 0.3041, 0.917, 0.3051, 0.9265, 0.2993, 0.9276, 0.2987, 0.9173, 0.2993, 0.9276, 0.2933, 0.928, 0.2933, 0.9174, 0.2987, 0.9173, 0.2933, 0.9174, 0.2933, 0.9036, 0.2987, 0.9037, 0.2987, 0.9173, 0.2987, 0.9037, 0.304, 0.9041, 0.3041, 0.917, 0.5621, 0.8564, 0.5626, 0.8629, 0.5588, 0.8632, 0.558, 0.8568, 0.5621, 0.8564, 0.558, 0.8568, 0.5573, 0.8501, 0.5616, 0.8497, 0.5621, 0.8564, 0.5616, 0.8497, 0.5665, 0.8494, 0.5669, 0.8561, 0.5621, 0.8564, 0.5669, 0.8561, 0.5671, 0.8627, 0.5626, 0.8629, 0.3001, 0.9328, 0.306, 0.9312, 0.3065, 0.9328, 0.3005, 0.9348, 0.3001, 0.9328, 0.3005, 0.9348, 0.2933, 0.9361, 0.2933, 0.9339, 0.3001, 0.9328, 0.2933, 0.9339, 0.2933, 0.928, 0.2993, 0.9276, 0.3001, 0.9328, 0.2993, 0.9276, 0.3051, 0.9265, 0.306, 0.9312, 0.3011, 0.8849, 0.3068, 0.8882, 0.304, 0.9041, 0.2987, 0.9037, 0.3011, 0.8849, 0.2987, 0.9037, 0.2933, 0.9036, 0.2933, 0.8812, 0.3011, 0.8849, 0.2933, 0.8812, 0.328, 0.8559, 0.3306, 0.8624, 0.3011, 0.8849, 0.3306, 0.8624, 0.3329, 0.8685, 0.3068, 0.8882, 0.6858, 0.3585, 0.6858, 0.3649, 0.6797, 0.3649, 0.6795, 0.3585, 0.6858, 0.3585, 0.6795, 0.3585, 0.6795, 0.3521, 0.6858, 0.3521, 0.6858, 0.3585, 0.6858, 0.3521, 0.6965, 0.3521, 0.6965, 0.3585, 0.6858, 0.3585, 0.6965, 0.3585, 0.6964, 0.365, 0.6858, 0.3649, 0.5724, 0.991, 0.5731, 0.9841, 0.5783, 0.9846, 0.5779, 0.9916, 0.5724, 0.991, 0.5779, 0.9916, 0.577, 0.9987, 0.5715, 0.998, 0.5724, 0.991, 0.5715, 0.998, 0.5319, 0.9917, 0.5328, 0.985, 0.5724, 0.991, 0.5328, 0.985, 0.5336, 0.9783, 0.5731, 0.9841, 0.714, 0.3586, 0.7139, 0.3651, 0.6964, 0.365, 0.6965, 0.3585, 0.714, 0.3586, 0.6965, 0.3585, 0.6965, 0.3521, 0.714, 0.3521, 0.714, 0.3586, 0.714, 0.3521, 0.7333, 0.3521, 0.7333, 0.3586, 0.714, 0.3586, 0.7333, 0.3586, 0.7332, 0.3651, 0.7139, 0.3651, 0.556, 0.8571, 0.5569, 0.8636, 0.5552, 0.8641, 0.5543, 0.8573, 0.556, 0.8571, 0.5543, 0.8573, 0.5535, 0.8505, 0.5553, 0.8503, 0.556, 0.8571, 0.5553, 0.8503, 0.5573, 0.8501, 0.558, 0.8568, 0.556, 0.8571, 0.558, 0.8568, 0.5588, 0.8632, 0.5569, 0.8636, 0.5824, 0.9922, 0.5828, 0.985, 0.5864, 0.9853, 0.586, 0.9925, 0.5824, 0.9922, 0.586, 0.9925, 0.5851, 0.9997, 0.5816, 0.9993, 0.5824, 0.9922, 0.5816, 0.9993, 0.577, 0.9987, 0.5779, 0.9916, 0.5824, 0.9922, 0.5779, 0.9916, 0.5783, 0.9846, 0.5828, 0.985, 0.424, 0.8551, 0.4243, 0.8618, 0.3329, 0.8685, 0.3306, 0.8624, 0.424, 0.8551, 0.3306, 0.8624, 0.328, 0.8559, 0.4239, 0.8484, 0.424, 0.8551, 0.4239, 0.8484, 0.5197, 0.8517, 0.5197, 0.8585, 0.424, 0.8551, 0.5197, 0.8585, 0.52, 0.8653, 0.4243, 0.8618, 0.4312, 0.9737, 0.432, 0.9673, 0.5336, 0.9783, 0.5328, 0.985, 0.4312, 0.9737, 0.5328, 0.985, 0.5319, 0.9917, 0.4304, 0.9802, 0.4312, 0.9737, 0.4304, 0.9802, 0.3288, 0.9652, 0.3317, 0.9586, 0.4312, 0.9737, 0.3317, 0.9586, 0.3345, 0.9522, 0.432, 0.9673, 0.4329, 0.9608, 0.4333, 0.9561, 0.5348, 0.9664, 0.5343, 0.9715, 0.4329, 0.9608, 0.5343, 0.9715, 0.5336, 0.9783, 0.432, 0.9673, 0.4329, 0.9608, 0.432, 0.9673, 0.3345, 0.9522, 0.337, 0.9461, 0.4329, 0.9608, 0.337, 0.9461, 0.3632, 0.9464, 0.4333, 0.9561, 0.4249, 0.8686, 0.4255, 0.8769, 0.3577, 0.8797, 0.3349, 0.8743, 0.4249, 0.8686, 0.3349, 0.8743, 0.3329, 0.8685, 0.4243, 0.8618, 0.4249, 0.8686, 0.4243, 0.8618, 0.52, 0.8653, 0.5207, 0.8722, 0.4249, 0.8686, 0.5207, 0.8722, 0.5355, 0.8808, 0.4255, 0.8769, 0.5824, 0.978, 0.58, 0.973, 0.583, 0.9722, 0.5859, 0.9779, 0.5824, 0.978, 0.5859, 0.9779, 0.5864, 0.9853, 0.5828, 0.985, 0.5824, 0.978, 0.5828, 0.985, 0.5783, 0.9846, 0.5781, 0.9777, 0.5824, 0.978, 0.5781, 0.9777, 0.5775, 0.974, 0.58, 0.973, 0.5583, 0.8699, 0.5606, 0.8738, 0.5597, 0.8755, 0.5568, 0.8709, 0.5583, 0.8699, 0.5568, 0.8709, 0.5552, 0.8641, 0.5569, 0.8636, 0.5583, 0.8699, 0.5569, 0.8636, 0.5588, 0.8632, 0.5599, 0.8693, 0.5583, 0.8699, 0.5599, 0.8693, 0.5612, 0.8724, 0.5606, 0.8738, 0.7136, 0.3716, 0.7123, 0.3772, 0.6947, 0.377, 0.6961, 0.3715, 0.7136, 0.3716, 0.6961, 0.3715, 0.6964, 0.365, 0.7139, 0.3651, 0.7136, 0.3716, 0.7139, 0.3651, 0.7332, 0.3651, 0.7329, 0.3717, 0.7136, 0.3716, 0.7329, 0.3717, 0.7319, 0.3773, 0.7123, 0.3772, 0.5734, 0.9772, 0.574, 0.9721, 0.5775, 0.974, 0.5781, 0.9777, 0.5734, 0.9772, 0.5781, 0.9777, 0.5783, 0.9846, 0.5731, 0.9841, 0.5734, 0.9772, 0.5731, 0.9841, 0.5336, 0.9783, 0.5343, 0.9715, 0.5734, 0.9772, 0.5343, 0.9715, 0.5348, 0.9664, 0.574, 0.9721, 0.6857, 0.3714, 0.6847, 0.3767, 0.6796, 0.3766, 0.68, 0.3713, 0.6857, 0.3714, 0.68, 0.3713, 0.6797, 0.3649, 0.6858, 0.3649, 0.6857, 0.3714, 0.6858, 0.3649, 0.6964, 0.365, 0.6961, 0.3715, 0.6857, 0.3714, 0.6961, 0.3715, 0.6947, 0.377, 0.6847, 0.3767, 0.3113, 0.8914, 0.3354, 0.8902, 0.335, 0.9071, 0.3091, 0.9047, 0.3113, 0.8914, 0.3091, 0.9047, 0.304, 0.9041, 0.3068, 0.8882, 0.3113, 0.8914, 0.3068, 0.8882, 0.3329, 0.8685, 0.3349, 0.8743, 0.3113, 0.8914, 0.3349, 0.8743, 0.3577, 0.8797, 0.3354, 0.8902, 0.3114, 0.9295, 0.3378, 0.9358, 0.338, 0.9375, 0.3117, 0.931, 0.3114, 0.9295, 0.3117, 0.931, 0.3065, 0.9328, 0.306, 0.9312, 0.3114, 0.9295, 0.306, 0.9312, 0.3051, 0.9265, 0.3105, 0.9254, 0.3114, 0.9295, 0.3105, 0.9254, 0.3372, 0.9311, 0.3378, 0.9358, 0.563, 0.869, 0.5632, 0.8733, 0.5612, 0.8724, 0.5599, 0.8693, 0.563, 0.869, 0.5599, 0.8693, 0.5588, 0.8632, 0.5626, 0.8629, 0.563, 0.869, 0.5626, 0.8629, 0.5671, 0.8627, 0.5667, 0.8692, 0.563, 0.869, 0.5667, 0.8692, 0.5659, 0.8727, 0.5632, 0.8733, 0.3093, 0.9167, 0.3359, 0.921, 0.3372, 0.9311, 0.3105, 0.9254, 0.3093, 0.9167, 0.3105, 0.9254, 0.3051, 0.9265, 0.3041, 0.917, 0.3093, 0.9167, 0.3041, 0.917, 0.304, 0.9041, 0.3091, 0.9047, 0.3093, 0.9167, 0.3091, 0.9047, 0.335, 0.9071, 0.3359, 0.921, 0.7489, 0.3716, 0.748, 0.3772, 0.7319, 0.3773, 0.7329, 0.3717, 0.7489, 0.3716, 0.7329, 0.3717, 0.7332, 0.3651, 0.7491, 0.365, 0.7489, 0.3716, 0.7491, 0.365, 0.7603, 0.3649, 0.7602, 0.3714, 0.7489, 0.3716, 0.7602, 0.3714, 0.7594, 0.377, 0.748, 0.3772, 0.5703, 0.8697, 0.5677, 0.8747, 0.5659, 0.8727, 0.5667, 0.8692, 0.5703, 0.8697, 0.5667, 0.8692, 0.5671, 0.8627, 0.571, 0.8628, 0.676, 0.3716, 0.6754, 0.3651, 0.6797, 0.3649, 0.68, 0.3713, 0.676, 0.3716, 0.68, 0.3713, 0.6796, 0.3766, 0.6761, 0.3769, 0.5551, 0.8719, 0.5586, 0.8778, 0.5355, 0.8808, 0.5207, 0.8722, 0.5551, 0.8719, 0.5207, 0.8722, 0.52, 0.8653, 0.5535, 0.8647, 0.5551, 0.8719, 0.5535, 0.8647, 0.5552, 0.8641, 0.5568, 0.8709, 0.5551, 0.8719, 0.5568, 0.8709, 0.5597, 0.8755, 0.5586, 0.8778, 0.5525, 0.8576, 0.5535, 0.8647, 0.52, 0.8653, 0.5197, 0.8585, 0.5525, 0.8576, 0.5197, 0.8585, 0.5197, 0.8517, 0.5518, 0.8507, 0.5525, 0.8576, 0.5518, 0.8507, 0.5535, 0.8505, 0.5543, 0.8573, 0.5525, 0.8576, 0.5543, 0.8573, 0.5552, 0.8641, 0.5535, 0.8647, 0.5709, 0.856, 0.571, 0.8628, 0.5671, 0.8627, 0.5669, 0.8561, 0.5709, 0.856, 0.5669, 0.8561, 0.5665, 0.8494, 0.5706, 0.8492, 0.6751, 0.3586, 0.6751, 0.3521, 0.6795, 0.3521, 0.6795, 0.3585, 0.6751, 0.3586, 0.6795, 0.3585, 0.6797, 0.3649, 0.6754, 0.3651, 0.5645, 0.881, 0.5648, 0.8898, 0.5355, 0.8808, 0.5586, 0.8778, 0.5645, 0.881, 0.5586, 0.8778, 0.5597, 0.8755, 0.5643, 0.8775, 0.5645, 0.881, 0.5643, 0.8775, 0.5693, 0.8779, 0.5699, 0.8829, 0.5645, 0.881, 0.5699, 0.8829, 0.5709, 0.8926, 0.5648, 0.8898, 0.312, 0.9321, 0.3382, 0.9389, 0.3384, 0.94, 0.3121, 0.933, 0.312, 0.9321, 0.3121, 0.933, 0.3073, 0.935, 0.3069, 0.934, 0.312, 0.9321, 0.3069, 0.934, 0.3065, 0.9328, 0.3117, 0.931, 0.312, 0.9321, 0.3117, 0.931, 0.338, 0.9375, 0.3382, 0.9389, 0.7655, 0.3712, 0.7649, 0.3768, 0.7594, 0.377, 0.7602, 0.3714, 0.7655, 0.3712, 0.7602, 0.3714, 0.7603, 0.3649, 0.7657, 0.3649, 0.7655, 0.3712, 0.7657, 0.3649, 0.7683, 0.3649, 0.7681, 0.3712, 0.7655, 0.3712, 0.7681, 0.3712, 0.7675, 0.3767, 0.7649, 0.3768, 0.7658, 0.3585, 0.7657, 0.3649, 0.7603, 0.3649, 0.7604, 0.3585, 0.7658, 0.3585, 0.7604, 0.3585, 0.7604, 0.3521, 0.7659, 0.3521, 0.7658, 0.3585, 0.7659, 0.3521, 0.7685, 0.3521, 0.7685, 0.3585, 0.7658, 0.3585, 0.7685, 0.3585, 0.7683, 0.3649, 0.7657, 0.3649, 0.3009, 0.9362, 0.3069, 0.934, 0.3073, 0.935, 0.3013, 0.9374, 0.3009, 0.9362, 0.3013, 0.9374, 0.2933, 0.9394, 0.2933, 0.9379, 0.3009, 0.9362, 0.2933, 0.9379, 0.2933, 0.9361, 0.3005, 0.9348, 0.3009, 0.9362, 0.3005, 0.9348, 0.3065, 0.9328, 0.3069, 0.934, 0.5771, 0.9626, 0.5761, 0.957, 0.5836, 0.958, 0.5846, 0.9639, 0.5771, 0.9626, 0.5846, 0.9639, 0.5847, 0.9668, 0.5774, 0.9651, 0.5771, 0.9626, 0.5774, 0.9651, 0.5348, 0.9599, 0.5344, 0.9578, 0.5771, 0.9626, 0.5344, 0.9578, 0.5334, 0.9523, 0.5761, 0.957, 0.4316, 0.947, 0.4306, 0.9419, 0.5334, 0.9523, 0.5344, 0.9578, 0.4316, 0.947, 0.5344, 0.9578, 0.5348, 0.9599, 0.4321, 0.9489, 0.4316, 0.947, 0.4321, 0.9489, 0.338, 0.9375, 0.3378, 0.9358, 0.4316, 0.947, 0.3378, 0.9358, 0.3372, 0.9311, 0.4306, 0.9419, 0.3017, 0.9386, 0.3076, 0.9359, 0.3345, 0.9522, 0.3317, 0.9586, 0.3017, 0.9386, 0.3317, 0.9586, 0.3288, 0.9652, 0.2933, 0.9412, 0.3017, 0.9386, 0.2933, 0.9412, 0.2933, 0.9394, 0.3013, 0.9374, 0.3017, 0.9386, 0.3013, 0.9374, 0.3073, 0.935, 0.3076, 0.9359, 0.3123, 0.9338, 0.3385, 0.9412, 0.3632, 0.9464, 0.337, 0.9461, 0.3123, 0.9338, 0.337, 0.9461, 0.3345, 0.9522, 0.3076, 0.9359, 0.3123, 0.9338, 0.3076, 0.9359, 0.3073, 0.935, 0.3121, 0.933, 0.3123, 0.9338, 0.3121, 0.933, 0.3384, 0.94, 0.3385, 0.9412, 0.7709, 0.3713, 0.7703, 0.3768, 0.7675, 0.3767, 0.7681, 0.3712, 0.7709, 0.3713, 0.7681, 0.3712, 0.7683, 0.3649, 0.7713, 0.365, 0.7709, 0.3713, 0.7713, 0.365, 0.774, 0.3652, 0.7736, 0.3718, 0.7709, 0.3713, 0.7736, 0.3718, 0.7728, 0.3773, 0.7703, 0.3768, 0.7714, 0.3586, 0.7713, 0.365, 0.7683, 0.3649, 0.7685, 0.3585, 0.7714, 0.3586, 0.7685, 0.3585, 0.7685, 0.3521, 0.7715, 0.3521, 0.7714, 0.3586, 0.7715, 0.3521, 0.7743, 0.3521, 0.7742, 0.3587, 0.7714, 0.3586, 0.7742, 0.3587, 0.774, 0.3652, 0.7713, 0.365, 0.5774, 0.9674, 0.5774, 0.9651, 0.5847, 0.9668, 0.5844, 0.9698, 0.5774, 0.9674, 0.5844, 0.9698, 0.583, 0.9722, 0.5768, 0.9693, 0.5774, 0.9674, 0.5768, 0.9693, 0.5352, 0.9632, 0.5351, 0.9617, 0.5774, 0.9674, 0.5351, 0.9617, 0.5348, 0.9599, 0.5774, 0.9651, 0.4325, 0.9507, 0.4321, 0.9489, 0.5348, 0.9599, 0.5351, 0.9617, 0.4325, 0.9507, 0.5351, 0.9617, 0.5352, 0.9632, 0.4329, 0.9525, 0.4325, 0.9507, 0.4329, 0.9525, 0.3384, 0.94, 0.3382, 0.9389, 0.4325, 0.9507, 0.3382, 0.9389, 0.338, 0.9375, 0.4321, 0.9489])
me_plane.use_remesh_preserve_volume = False
me_plane.use_remesh_preserve_attributes = False
me_plane.use_mirror_vertex_groups = False
me_plane.update()

# ---- objects
ob_plane = bpy.data.objects.new('Plane', me_plane)

# ---- transforms, parenting, visibility, modifiers, constraints
ob_plane.location = (0.01381, 6.414, 0.5537)
ob_plane.rotation_euler = (1.571, -0.0, 1.571)
ob_plane.lineart.crease_threshold = 0.0

# ---- collection membership
col_collection_1.objects.link(ob_plane)

# ---- scene / render settings (as saved in the file)
scene.frame_start = 1; scene.frame_end = 250; scene.frame_set(102)
scene.render.engine = 'BLENDER_EEVEE_NEXT'
scene.render.resolution_percentage = 50
scene.render.dither_intensity = 0.0
scene.cycles.use_denoising = False
scene.cycles.samples = 128
scene.cycles.sampling_pattern = 'TABULATED_SOBOL'
scene.cycles.use_adaptive_sampling = False
scene.cycles.use_light_tree = False
scene.cycles.blur_glossy = 0.0
scene.cycles.sample_clamp_indirect = 0.0
scene.view_settings.view_transform = 'Standard'
bpy.context.view_layer.update()

# ---- added for rendering (the .blend has no active camera and no usable light): camera, sun
cam_auto = bpy.data.cameras.new('AutoCamera')
cam_auto.lens = 50.0
cam_auto.sensor_width = 36.0
cam_auto.clip_end = 1000.0
ob_auto_camera = bpy.data.objects.new('AutoCamera', cam_auto)
scene.collection.objects.link(ob_auto_camera)
ob_auto_camera.location = (0.296644, 6.06557, 0.826963)
ob_auto_camera.rotation_euler = (1.09748, -7.21219e-08, 0.694738)
scene.camera = ob_auto_camera
light_auto_sun = bpy.data.lights.new('AutoSun', 'SUN')
light_auto_sun.energy = 3.0
light_auto_sun.angle = 0.0523599
ob_auto_sun = bpy.data.objects.new('AutoSun', light_auto_sun)
scene.collection.objects.link(ob_auto_sun)
ob_auto_sun.rotation_euler = (0.872665, 0.174533, 0.523599)
bpy.context.view_layer.update()
